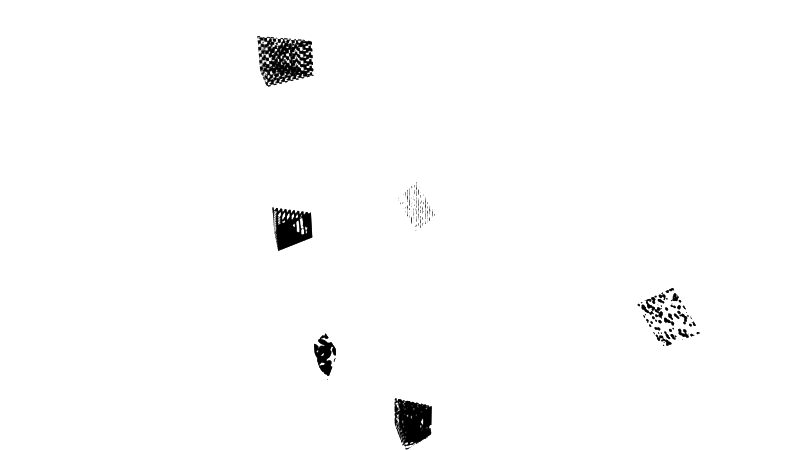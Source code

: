 # Source: scene.blend  (saved by Blender 2.90.8; exported with 4.5.12 LTS)
import bpy
from mathutils import Matrix  # noqa: F401  (used for matrix-valued properties, if any)

bpy.ops.wm.read_factory_settings(use_empty=True)
scene = bpy.context.scene
scene.name = 'Scene'

# ---- collections
col_collection = bpy.data.collections.new('Collection'); scene.collection.children.link(col_collection)
col_h1 = bpy.data.collections.new('h1'); scene.collection.children.link(col_h1)
col_h2 = bpy.data.collections.new('h2'); scene.collection.children.link(col_h2)
col_h3 = bpy.data.collections.new('h3'); scene.collection.children.link(col_h3)

# ---- materials (node trees are filled in below, after node groups)
mat_transparent_bands = bpy.data.materials.new('transparent_bands')
mat_transparent_bands_001 = bpy.data.materials.new('transparent_bands.001')
mat_transparent_bands_002 = bpy.data.materials.new('transparent_bands.002')
mat_transparent_bands_003 = bpy.data.materials.new('transparent_bands.003')
mat_texture = bpy.data.materials.new('texture')
mat_texture_001 = bpy.data.materials.new('texture.001')
mat_texture_002 = bpy.data.materials.new('texture.002')
mat_transparent_bands_004 = bpy.data.materials.new('transparent_bands.004')
mat_transparent_bands_005 = bpy.data.materials.new('transparent_bands.005')
mat_transparent_bands_006 = bpy.data.materials.new('transparent_bands.006')
mat_transparent_bands_007 = bpy.data.materials.new('transparent_bands.007')
mat_transparent_bands_008 = bpy.data.materials.new('transparent_bands.008')
mat_transparent_bands_009 = bpy.data.materials.new('transparent_bands.009')

# ---- material node trees
mat_transparent_bands.use_nodes = True; mat_transparent_bands.node_tree.nodes.clear()
_N = mat_transparent_bands.node_tree.nodes; _L = mat_transparent_bands.node_tree.links
n0 = _N.new('ShaderNodeBsdfPrincipled'); n0.name = 'Principled BSDF'; n0.location = (10, 300)
n0.distribution = 'GGX'
n0.subsurface_method = 'BURLEY'
n0.inputs[0].default_value = (0.0, 0.0, 0.0, 1.0)
n0.inputs[2].default_value = 1.0
n0.inputs[3].default_value = 1.45
n0.inputs[13].default_value = 0.0
n0.inputs[27].default_value = (0.0, 0.0, 0.0, 1.0)
n0.inputs[28].default_value = 1.0
n1 = _N.new('ShaderNodeOutputMaterial'); n1.name = 'Material Output'; n1.location = (300, 300)
n1.target = 'CYCLES'
n2 = _N.new('ShaderNodeMixShader'); n2.name = 'Mix Shader'; n2.location = (0, 0)
n3 = _N.new('ShaderNodeBsdfTransparent'); n3.name = 'Transparent BSDF'; n3.location = (0, 0)
n4 = _N.new('ShaderNodeValToRGB'); n4.name = 'ColorRamp'; n4.location = (0, 0)
n4.color_ramp.interpolation = 'CONSTANT'
while len(n4.color_ramp.elements) > 1: n4.color_ramp.elements.remove(n4.color_ramp.elements[-1])
n4.color_ramp.elements[0].position = 0.0; n4.color_ramp.elements[0].color = (0.0, 0.0, 0.0, 1.0)
_e = n4.color_ramp.elements.new(0.5); _e.color = (1.0, 1.0, 1.0, 1.0)
_e = n4.color_ramp.elements.new(1.0); _e.color = (1.0, 1.0, 1.0, 1.0)
n5 = _N.new('ShaderNodeTexVoronoi'); n5.name = 'Voronoi Texture'; n5.location = (0, 0)
n5.inputs[2].default_value = 7.55
n5.inputs[8].default_value = 0.7247
n6 = _N.new('ShaderNodeMapping'); n6.name = 'Mapping'; n6.location = (0, 0)
n7 = _N.new('ShaderNodeTexCoord'); n7.name = 'Texture Coordinate'; n7.location = (0, 0)
n8 = _N.new('ShaderNodeOutputMaterial'); n8.name = 'Material Output.001'; n8.location = (0, 0)
n8.target = 'EEVEE'
n9 = _N.new('ShaderNodeMixShader'); n9.name = 'Mix Shader.001'; n9.location = (0, 0)
n9.label = 'Disable Shadow'
n9.hide = True
n10 = _N.new('ShaderNodeLightPath'); n10.name = 'Light Path'; n10.location = (0, 0)
n10.hide = True
n11 = _N.new('ShaderNodeBsdfTransparent'); n11.name = 'Transparent BSDF.001'; n11.location = (0, 0)
n11.hide = True
_L.new(n7.outputs[3], n6.inputs[0])
_L.new(n6.outputs[0], n5.inputs[0])
_L.new(n5.outputs[0], n4.inputs[0])
_L.new(n4.outputs[0], n2.inputs[0])
_L.new(n0.outputs[0], n2.inputs[1])
_L.new(n3.outputs[0], n2.inputs[2])
_L.new(n2.outputs[0], n1.inputs[0])
_L.new(n2.outputs[0], n9.inputs[1])
_L.new(n9.outputs[0], n8.inputs[0])
_L.new(n10.outputs[1], n9.inputs[0])
_L.new(n11.outputs[0], n9.inputs[2])
n1.is_active_output = True
mat_transparent_bands_001.use_nodes = True; mat_transparent_bands_001.node_tree.nodes.clear()
_N = mat_transparent_bands_001.node_tree.nodes; _L = mat_transparent_bands_001.node_tree.links
n0 = _N.new('ShaderNodeBsdfPrincipled'); n0.name = 'Principled BSDF'; n0.location = (10, 300)
n0.distribution = 'GGX'
n0.subsurface_method = 'BURLEY'
n0.inputs[0].default_value = (0.0, 0.0, 0.0, 1.0)
n0.inputs[2].default_value = 1.0
n0.inputs[3].default_value = 1.45
n0.inputs[13].default_value = 0.0
n0.inputs[27].default_value = (0.0, 0.0, 0.0, 1.0)
n0.inputs[28].default_value = 1.0
n1 = _N.new('ShaderNodeOutputMaterial'); n1.name = 'Material Output'; n1.location = (300, 300)
n1.target = 'CYCLES'
n2 = _N.new('ShaderNodeMixShader'); n2.name = 'Mix Shader'; n2.location = (0, 0)
n3 = _N.new('ShaderNodeBsdfTransparent'); n3.name = 'Transparent BSDF'; n3.location = (0, 0)
n4 = _N.new('ShaderNodeValToRGB'); n4.name = 'ColorRamp'; n4.location = (0, 0)
n4.color_ramp.interpolation = 'CONSTANT'
while len(n4.color_ramp.elements) > 1: n4.color_ramp.elements.remove(n4.color_ramp.elements[-1])
n4.color_ramp.elements[0].position = 0.0; n4.color_ramp.elements[0].color = (0.0, 0.0, 0.0, 1.0)
_e = n4.color_ramp.elements.new(0.5); _e.color = (1.0, 1.0, 1.0, 1.0)
_e = n4.color_ramp.elements.new(1.0); _e.color = (1.0, 1.0, 1.0, 1.0)
n5 = _N.new('ShaderNodeTexNoise'); n5.name = 'Noise Texture'; n5.location = (0, 0)
n5.inputs[2].default_value = 8.095
n5.inputs[3].default_value = 1.083
n5.inputs[4].default_value = 0.6578
n5.inputs[8].default_value = 1.276
n6 = _N.new('ShaderNodeMapping'); n6.name = 'Mapping'; n6.location = (0, 0)
n7 = _N.new('ShaderNodeTexCoord'); n7.name = 'Texture Coordinate'; n7.location = (0, 0)
n8 = _N.new('ShaderNodeOutputMaterial'); n8.name = 'Material Output.001'; n8.location = (0, 0)
n8.target = 'EEVEE'
n9 = _N.new('ShaderNodeMixShader'); n9.name = 'Mix Shader.001'; n9.location = (0, 0)
n9.label = 'Disable Shadow'
n9.hide = True
n10 = _N.new('ShaderNodeLightPath'); n10.name = 'Light Path'; n10.location = (0, 0)
n10.hide = True
n11 = _N.new('ShaderNodeBsdfTransparent'); n11.name = 'Transparent BSDF.001'; n11.location = (0, 0)
n11.hide = True
_L.new(n7.outputs[3], n6.inputs[0])
_L.new(n6.outputs[0], n5.inputs[0])
_L.new(n5.outputs[0], n4.inputs[0])
_L.new(n4.outputs[0], n2.inputs[0])
_L.new(n0.outputs[0], n2.inputs[1])
_L.new(n3.outputs[0], n2.inputs[2])
_L.new(n2.outputs[0], n1.inputs[0])
_L.new(n2.outputs[0], n9.inputs[1])
_L.new(n9.outputs[0], n8.inputs[0])
_L.new(n10.outputs[1], n9.inputs[0])
_L.new(n11.outputs[0], n9.inputs[2])
n1.is_active_output = True
mat_transparent_bands_002.use_nodes = True; mat_transparent_bands_002.node_tree.nodes.clear()
_N = mat_transparent_bands_002.node_tree.nodes; _L = mat_transparent_bands_002.node_tree.links
n0 = _N.new('ShaderNodeBsdfPrincipled'); n0.name = 'Principled BSDF'; n0.location = (10, 300)
n0.distribution = 'GGX'
n0.subsurface_method = 'BURLEY'
n0.inputs[0].default_value = (0.0, 0.0, 0.0, 1.0)
n0.inputs[2].default_value = 1.0
n0.inputs[3].default_value = 1.45
n0.inputs[13].default_value = 0.0
n0.inputs[27].default_value = (0.0, 0.0, 0.0, 1.0)
n0.inputs[28].default_value = 1.0
n1 = _N.new('ShaderNodeOutputMaterial'); n1.name = 'Material Output'; n1.location = (300, 300)
n1.target = 'CYCLES'
n2 = _N.new('ShaderNodeMixShader'); n2.name = 'Mix Shader'; n2.location = (0, 0)
n3 = _N.new('ShaderNodeBsdfTransparent'); n3.name = 'Transparent BSDF'; n3.location = (0, 0)
n4 = _N.new('ShaderNodeValToRGB'); n4.name = 'ColorRamp'; n4.location = (0, 0)
n4.color_ramp.interpolation = 'CONSTANT'
while len(n4.color_ramp.elements) > 1: n4.color_ramp.elements.remove(n4.color_ramp.elements[-1])
n4.color_ramp.elements[0].position = 0.0; n4.color_ramp.elements[0].color = (0.0, 0.0, 0.0, 1.0)
_e = n4.color_ramp.elements.new(0.5); _e.color = (1.0, 1.0, 1.0, 1.0)
_e = n4.color_ramp.elements.new(1.0); _e.color = (1.0, 1.0, 1.0, 1.0)
n5 = _N.new('ShaderNodeTexVoronoi'); n5.name = 'Voronoi Texture'; n5.location = (0, 0)
n5.inputs[2].default_value = 9.632
n5.inputs[8].default_value = 0.2935
n6 = _N.new('ShaderNodeMapping'); n6.name = 'Mapping'; n6.location = (0, 0)
n7 = _N.new('ShaderNodeTexCoord'); n7.name = 'Texture Coordinate'; n7.location = (0, 0)
n8 = _N.new('ShaderNodeOutputMaterial'); n8.name = 'Material Output.001'; n8.location = (0, 0)
n8.target = 'EEVEE'
n9 = _N.new('ShaderNodeMixShader'); n9.name = 'Mix Shader.001'; n9.location = (0, 0)
n9.label = 'Disable Shadow'
n9.hide = True
n10 = _N.new('ShaderNodeLightPath'); n10.name = 'Light Path'; n10.location = (0, 0)
n10.hide = True
n11 = _N.new('ShaderNodeBsdfTransparent'); n11.name = 'Transparent BSDF.001'; n11.location = (0, 0)
n11.hide = True
_L.new(n7.outputs[3], n6.inputs[0])
_L.new(n6.outputs[0], n5.inputs[0])
_L.new(n5.outputs[0], n4.inputs[0])
_L.new(n4.outputs[0], n2.inputs[0])
_L.new(n0.outputs[0], n2.inputs[1])
_L.new(n3.outputs[0], n2.inputs[2])
_L.new(n2.outputs[0], n1.inputs[0])
_L.new(n2.outputs[0], n9.inputs[1])
_L.new(n9.outputs[0], n8.inputs[0])
_L.new(n10.outputs[1], n9.inputs[0])
_L.new(n11.outputs[0], n9.inputs[2])
n1.is_active_output = True
mat_transparent_bands_003.use_nodes = True; mat_transparent_bands_003.node_tree.nodes.clear()
_N = mat_transparent_bands_003.node_tree.nodes; _L = mat_transparent_bands_003.node_tree.links
n0 = _N.new('ShaderNodeBsdfPrincipled'); n0.name = 'Principled BSDF'; n0.location = (10, 300)
n0.distribution = 'GGX'
n0.subsurface_method = 'BURLEY'
n0.inputs[0].default_value = (0.0, 0.0, 0.0, 1.0)
n0.inputs[2].default_value = 1.0
n0.inputs[3].default_value = 1.45
n0.inputs[13].default_value = 0.0
n0.inputs[27].default_value = (0.0, 0.0, 0.0, 1.0)
n0.inputs[28].default_value = 1.0
n1 = _N.new('ShaderNodeOutputMaterial'); n1.name = 'Material Output'; n1.location = (300, 300)
n1.target = 'CYCLES'
n2 = _N.new('ShaderNodeMixShader'); n2.name = 'Mix Shader'; n2.location = (0, 0)
n3 = _N.new('ShaderNodeBsdfTransparent'); n3.name = 'Transparent BSDF'; n3.location = (0, 0)
n4 = _N.new('ShaderNodeValToRGB'); n4.name = 'ColorRamp'; n4.location = (0, 0)
n4.color_ramp.interpolation = 'CONSTANT'
while len(n4.color_ramp.elements) > 1: n4.color_ramp.elements.remove(n4.color_ramp.elements[-1])
n4.color_ramp.elements[0].position = 0.0; n4.color_ramp.elements[0].color = (0.0, 0.0, 0.0, 1.0)
_e = n4.color_ramp.elements.new(0.5); _e.color = (1.0, 1.0, 1.0, 1.0)
_e = n4.color_ramp.elements.new(1.0); _e.color = (1.0, 1.0, 1.0, 1.0)
n5 = _N.new('ShaderNodeTexVoronoi'); n5.name = 'Voronoi Texture'; n5.location = (0, 0)
n5.inputs[2].default_value = 8.059
n5.inputs[8].default_value = 0.8122
n6 = _N.new('ShaderNodeMapping'); n6.name = 'Mapping'; n6.location = (0, 0)
n7 = _N.new('ShaderNodeTexCoord'); n7.name = 'Texture Coordinate'; n7.location = (0, 0)
n8 = _N.new('ShaderNodeOutputMaterial'); n8.name = 'Material Output.001'; n8.location = (0, 0)
n8.target = 'EEVEE'
n9 = _N.new('ShaderNodeMixShader'); n9.name = 'Mix Shader.001'; n9.location = (0, 0)
n9.label = 'Disable Shadow'
n9.hide = True
n10 = _N.new('ShaderNodeLightPath'); n10.name = 'Light Path'; n10.location = (0, 0)
n10.hide = True
n11 = _N.new('ShaderNodeBsdfTransparent'); n11.name = 'Transparent BSDF.001'; n11.location = (0, 0)
n11.hide = True
_L.new(n7.outputs[3], n6.inputs[0])
_L.new(n6.outputs[0], n5.inputs[0])
_L.new(n5.outputs[0], n4.inputs[0])
_L.new(n4.outputs[0], n2.inputs[0])
_L.new(n0.outputs[0], n2.inputs[1])
_L.new(n3.outputs[0], n2.inputs[2])
_L.new(n2.outputs[0], n1.inputs[0])
_L.new(n2.outputs[0], n9.inputs[1])
_L.new(n9.outputs[0], n8.inputs[0])
_L.new(n10.outputs[1], n9.inputs[0])
_L.new(n11.outputs[0], n9.inputs[2])
n1.is_active_output = True
mat_texture.use_nodes = True; mat_texture.node_tree.nodes.clear()
_N = mat_texture.node_tree.nodes; _L = mat_texture.node_tree.links
n0 = _N.new('ShaderNodeBsdfPrincipled'); n0.name = 'Principled BSDF'; n0.location = (10, 300)
n0.distribution = 'GGX'
n0.subsurface_method = 'BURLEY'
n0.inputs[2].default_value = 1.0
n0.inputs[3].default_value = 1.45
n0.inputs[13].default_value = 0.0
n0.inputs[27].default_value = (0.0, 0.0, 0.0, 1.0)
n0.inputs[28].default_value = 1.0
n1 = _N.new('ShaderNodeOutputMaterial'); n1.name = 'Material Output'; n1.location = (300, 300)
n1.target = 'CYCLES'
n2 = _N.new('ShaderNodeTexChecker'); n2.name = 'Checker Texture'; n2.location = (0, 0)
n2.inputs[3].default_value = 12.05
n3 = _N.new('ShaderNodeValToRGB'); n3.name = 'ColorRamp'; n3.location = (0, 0)
n3.color_ramp.interpolation = 'CONSTANT'
while len(n3.color_ramp.elements) > 1: n3.color_ramp.elements.remove(n3.color_ramp.elements[-1])
n3.color_ramp.elements[0].position = 0.0; n3.color_ramp.elements[0].color = (0.0, 0.0, 0.0, 1.0)
_e = n3.color_ramp.elements.new(0.5); _e.color = (1.0, 1.0, 1.0, 1.0)
_e = n3.color_ramp.elements.new(1.0); _e.color = (1.0, 1.0, 1.0, 1.0)
n4 = _N.new('ShaderNodeMapping'); n4.name = 'Mapping'; n4.location = (0, 0)
n5 = _N.new('ShaderNodeTexCoord'); n5.name = 'Texture Coordinate'; n5.location = (0, 0)
n6 = _N.new('ShaderNodeOutputMaterial'); n6.name = 'Material Output.001'; n6.location = (0, 0)
n6.target = 'EEVEE'
n7 = _N.new('ShaderNodeMixShader'); n7.name = 'Mix Shader'; n7.location = (0, 0)
n7.label = 'Disable Shadow'
n7.hide = True
n8 = _N.new('ShaderNodeLightPath'); n8.name = 'Light Path'; n8.location = (0, 0)
n8.hide = True
n9 = _N.new('ShaderNodeBsdfTransparent'); n9.name = 'Transparent BSDF'; n9.location = (0, 0)
n9.hide = True
_L.new(n0.outputs[0], n1.inputs[0])
_L.new(n5.outputs[3], n4.inputs[0])
_L.new(n4.outputs[0], n2.inputs[0])
_L.new(n2.outputs[0], n3.inputs[0])
_L.new(n3.outputs[0], n0.inputs[0])
_L.new(n0.outputs[0], n7.inputs[1])
_L.new(n7.outputs[0], n6.inputs[0])
_L.new(n8.outputs[1], n7.inputs[0])
_L.new(n9.outputs[0], n7.inputs[2])
n1.is_active_output = True
mat_texture_001.use_nodes = True; mat_texture_001.node_tree.nodes.clear()
_N = mat_texture_001.node_tree.nodes; _L = mat_texture_001.node_tree.links
n0 = _N.new('ShaderNodeBsdfPrincipled'); n0.name = 'Principled BSDF'; n0.location = (10, 300)
n0.distribution = 'GGX'
n0.subsurface_method = 'BURLEY'
n0.inputs[2].default_value = 1.0
n0.inputs[3].default_value = 1.45
n0.inputs[13].default_value = 0.0
n0.inputs[27].default_value = (0.0, 0.0, 0.0, 1.0)
n0.inputs[28].default_value = 1.0
n1 = _N.new('ShaderNodeOutputMaterial'); n1.name = 'Material Output'; n1.location = (300, 300)
n1.target = 'CYCLES'
n2 = _N.new('ShaderNodeTexBrick'); n2.name = 'Brick Texture'; n2.location = (0, 0)
n2.inputs[4].default_value = 6.464
n2.inputs[5].default_value = 0.007431
n2.inputs[6].default_value = 0.7064
n2.inputs[7].default_value = -0.3157
n2.inputs[8].default_value = 1.469
n2.inputs[9].default_value = 0.6805
n3 = _N.new('ShaderNodeValToRGB'); n3.name = 'ColorRamp'; n3.location = (0, 0)
n3.color_ramp.interpolation = 'CONSTANT'
while len(n3.color_ramp.elements) > 1: n3.color_ramp.elements.remove(n3.color_ramp.elements[-1])
n3.color_ramp.elements[0].position = 0.0; n3.color_ramp.elements[0].color = (0.0, 0.0, 0.0, 1.0)
_e = n3.color_ramp.elements.new(0.5); _e.color = (1.0, 1.0, 1.0, 1.0)
_e = n3.color_ramp.elements.new(1.0); _e.color = (1.0, 1.0, 1.0, 1.0)
n4 = _N.new('ShaderNodeMapping'); n4.name = 'Mapping'; n4.location = (0, 0)
n5 = _N.new('ShaderNodeTexCoord'); n5.name = 'Texture Coordinate'; n5.location = (0, 0)
n6 = _N.new('ShaderNodeOutputMaterial'); n6.name = 'Material Output.001'; n6.location = (0, 0)
n6.target = 'EEVEE'
n7 = _N.new('ShaderNodeMixShader'); n7.name = 'Mix Shader'; n7.location = (0, 0)
n7.label = 'Disable Shadow'
n7.hide = True
n8 = _N.new('ShaderNodeLightPath'); n8.name = 'Light Path'; n8.location = (0, 0)
n8.hide = True
n9 = _N.new('ShaderNodeBsdfTransparent'); n9.name = 'Transparent BSDF'; n9.location = (0, 0)
n9.hide = True
_L.new(n0.outputs[0], n1.inputs[0])
_L.new(n5.outputs[3], n4.inputs[0])
_L.new(n4.outputs[0], n2.inputs[0])
_L.new(n2.outputs[0], n3.inputs[0])
_L.new(n3.outputs[0], n0.inputs[0])
_L.new(n0.outputs[0], n7.inputs[1])
_L.new(n7.outputs[0], n6.inputs[0])
_L.new(n8.outputs[1], n7.inputs[0])
_L.new(n9.outputs[0], n7.inputs[2])
n1.is_active_output = True
mat_texture_002.use_nodes = True; mat_texture_002.node_tree.nodes.clear()
_N = mat_texture_002.node_tree.nodes; _L = mat_texture_002.node_tree.links
n0 = _N.new('ShaderNodeBsdfPrincipled'); n0.name = 'Principled BSDF'; n0.location = (10, 300)
n0.distribution = 'GGX'
n0.subsurface_method = 'BURLEY'
n0.inputs[2].default_value = 1.0
n0.inputs[3].default_value = 1.45
n0.inputs[13].default_value = 0.0
n0.inputs[27].default_value = (0.0, 0.0, 0.0, 1.0)
n0.inputs[28].default_value = 1.0
n1 = _N.new('ShaderNodeOutputMaterial'); n1.name = 'Material Output'; n1.location = (300, 300)
n1.target = 'CYCLES'
n2 = _N.new('ShaderNodeTexWave'); n2.name = 'Wave Texture'; n2.location = (0, 0)
n2.inputs[1].default_value = 2.736
n2.inputs[2].default_value = 3.985
n2.inputs[3].default_value = 2.948
n2.inputs[4].default_value = 1.939
n3 = _N.new('ShaderNodeValToRGB'); n3.name = 'ColorRamp'; n3.location = (0, 0)
n3.color_ramp.interpolation = 'CONSTANT'
while len(n3.color_ramp.elements) > 1: n3.color_ramp.elements.remove(n3.color_ramp.elements[-1])
n3.color_ramp.elements[0].position = 0.0; n3.color_ramp.elements[0].color = (0.0, 0.0, 0.0, 1.0)
_e = n3.color_ramp.elements.new(0.5); _e.color = (1.0, 1.0, 1.0, 1.0)
_e = n3.color_ramp.elements.new(1.0); _e.color = (1.0, 1.0, 1.0, 1.0)
n4 = _N.new('ShaderNodeMapping'); n4.name = 'Mapping'; n4.location = (0, 0)
n5 = _N.new('ShaderNodeTexCoord'); n5.name = 'Texture Coordinate'; n5.location = (0, 0)
n6 = _N.new('ShaderNodeOutputMaterial'); n6.name = 'Material Output.001'; n6.location = (0, 0)
n6.target = 'EEVEE'
n7 = _N.new('ShaderNodeMixShader'); n7.name = 'Mix Shader'; n7.location = (0, 0)
n7.label = 'Disable Shadow'
n7.hide = True
n8 = _N.new('ShaderNodeLightPath'); n8.name = 'Light Path'; n8.location = (0, 0)
n8.hide = True
n9 = _N.new('ShaderNodeBsdfTransparent'); n9.name = 'Transparent BSDF'; n9.location = (0, 0)
n9.hide = True
_L.new(n0.outputs[0], n1.inputs[0])
_L.new(n5.outputs[3], n4.inputs[0])
_L.new(n4.outputs[0], n2.inputs[0])
_L.new(n2.outputs[0], n3.inputs[0])
_L.new(n3.outputs[0], n0.inputs[0])
_L.new(n0.outputs[0], n7.inputs[1])
_L.new(n7.outputs[0], n6.inputs[0])
_L.new(n8.outputs[1], n7.inputs[0])
_L.new(n9.outputs[0], n7.inputs[2])
n1.is_active_output = True
mat_transparent_bands_004.use_nodes = True; mat_transparent_bands_004.node_tree.nodes.clear()
_N = mat_transparent_bands_004.node_tree.nodes; _L = mat_transparent_bands_004.node_tree.links
n0 = _N.new('ShaderNodeBsdfPrincipled'); n0.name = 'Principled BSDF'; n0.location = (10, 300)
n0.distribution = 'GGX'
n0.subsurface_method = 'BURLEY'
n0.inputs[0].default_value = (0.0, 0.0, 0.0, 1.0)
n0.inputs[2].default_value = 1.0
n0.inputs[3].default_value = 1.45
n0.inputs[13].default_value = 0.0
n0.inputs[27].default_value = (0.0, 0.0, 0.0, 1.0)
n0.inputs[28].default_value = 1.0
n1 = _N.new('ShaderNodeOutputMaterial'); n1.name = 'Material Output'; n1.location = (300, 300)
n1.target = 'CYCLES'
n2 = _N.new('ShaderNodeMixShader'); n2.name = 'Mix Shader'; n2.location = (0, 0)
n3 = _N.new('ShaderNodeBsdfTransparent'); n3.name = 'Transparent BSDF'; n3.location = (0, 0)
n4 = _N.new('ShaderNodeValToRGB'); n4.name = 'ColorRamp'; n4.location = (0, 0)
n4.color_ramp.interpolation = 'CONSTANT'
while len(n4.color_ramp.elements) > 1: n4.color_ramp.elements.remove(n4.color_ramp.elements[-1])
n4.color_ramp.elements[0].position = 0.0; n4.color_ramp.elements[0].color = (0.0, 0.0, 0.0, 1.0)
_e = n4.color_ramp.elements.new(0.5); _e.color = (1.0, 1.0, 1.0, 1.0)
_e = n4.color_ramp.elements.new(1.0); _e.color = (1.0, 1.0, 1.0, 1.0)
n5 = _N.new('ShaderNodeTexWave'); n5.name = 'Wave Texture'; n5.location = (0, 0)
n5.inputs[1].default_value = 1.884
n5.inputs[2].default_value = 2.371
n5.inputs[3].default_value = 3.564
n5.inputs[4].default_value = 0.5309
n6 = _N.new('ShaderNodeMapping'); n6.name = 'Mapping'; n6.location = (0, 0)
n7 = _N.new('ShaderNodeTexCoord'); n7.name = 'Texture Coordinate'; n7.location = (0, 0)
n8 = _N.new('ShaderNodeOutputMaterial'); n8.name = 'Material Output.001'; n8.location = (0, 0)
n8.target = 'EEVEE'
n9 = _N.new('ShaderNodeMixShader'); n9.name = 'Mix Shader.001'; n9.location = (0, 0)
n9.label = 'Disable Shadow'
n9.hide = True
n10 = _N.new('ShaderNodeLightPath'); n10.name = 'Light Path'; n10.location = (0, 0)
n10.hide = True
n11 = _N.new('ShaderNodeBsdfTransparent'); n11.name = 'Transparent BSDF.001'; n11.location = (0, 0)
n11.hide = True
_L.new(n7.outputs[3], n6.inputs[0])
_L.new(n6.outputs[0], n5.inputs[0])
_L.new(n5.outputs[0], n4.inputs[0])
_L.new(n4.outputs[0], n2.inputs[0])
_L.new(n0.outputs[0], n2.inputs[1])
_L.new(n3.outputs[0], n2.inputs[2])
_L.new(n2.outputs[0], n1.inputs[0])
_L.new(n2.outputs[0], n9.inputs[1])
_L.new(n9.outputs[0], n8.inputs[0])
_L.new(n10.outputs[1], n9.inputs[0])
_L.new(n11.outputs[0], n9.inputs[2])
n1.is_active_output = True
mat_transparent_bands_005.use_nodes = True; mat_transparent_bands_005.node_tree.nodes.clear()
_N = mat_transparent_bands_005.node_tree.nodes; _L = mat_transparent_bands_005.node_tree.links
n0 = _N.new('ShaderNodeBsdfPrincipled'); n0.name = 'Principled BSDF'; n0.location = (10, 300)
n0.distribution = 'GGX'
n0.subsurface_method = 'BURLEY'
n0.inputs[0].default_value = (0.0, 0.0, 0.0, 1.0)
n0.inputs[2].default_value = 1.0
n0.inputs[3].default_value = 1.45
n0.inputs[13].default_value = 0.0
n0.inputs[27].default_value = (0.0, 0.0, 0.0, 1.0)
n0.inputs[28].default_value = 1.0
n1 = _N.new('ShaderNodeOutputMaterial'); n1.name = 'Material Output'; n1.location = (300, 300)
n1.target = 'CYCLES'
n2 = _N.new('ShaderNodeMixShader'); n2.name = 'Mix Shader'; n2.location = (0, 0)
n3 = _N.new('ShaderNodeBsdfTransparent'); n3.name = 'Transparent BSDF'; n3.location = (0, 0)
n4 = _N.new('ShaderNodeValToRGB'); n4.name = 'ColorRamp'; n4.location = (0, 0)
n4.color_ramp.interpolation = 'CONSTANT'
while len(n4.color_ramp.elements) > 1: n4.color_ramp.elements.remove(n4.color_ramp.elements[-1])
n4.color_ramp.elements[0].position = 0.0; n4.color_ramp.elements[0].color = (0.0, 0.0, 0.0, 1.0)
_e = n4.color_ramp.elements.new(0.5); _e.color = (1.0, 1.0, 1.0, 1.0)
_e = n4.color_ramp.elements.new(1.0); _e.color = (1.0, 1.0, 1.0, 1.0)
n5 = _N.new('ShaderNodeTexWave'); n5.name = 'Wave Texture'; n5.location = (0, 0)
n5.inputs[1].default_value = 1.679
n5.inputs[2].default_value = 4.944
n5.inputs[3].default_value = 4.209
n5.inputs[4].default_value = 0.3248
n6 = _N.new('ShaderNodeMapping'); n6.name = 'Mapping'; n6.location = (0, 0)
n7 = _N.new('ShaderNodeTexCoord'); n7.name = 'Texture Coordinate'; n7.location = (0, 0)
n8 = _N.new('ShaderNodeOutputMaterial'); n8.name = 'Material Output.001'; n8.location = (0, 0)
n8.target = 'EEVEE'
n9 = _N.new('ShaderNodeMixShader'); n9.name = 'Mix Shader.001'; n9.location = (0, 0)
n9.label = 'Disable Shadow'
n9.hide = True
n10 = _N.new('ShaderNodeLightPath'); n10.name = 'Light Path'; n10.location = (0, 0)
n10.hide = True
n11 = _N.new('ShaderNodeBsdfTransparent'); n11.name = 'Transparent BSDF.001'; n11.location = (0, 0)
n11.hide = True
_L.new(n7.outputs[3], n6.inputs[0])
_L.new(n6.outputs[0], n5.inputs[0])
_L.new(n5.outputs[0], n4.inputs[0])
_L.new(n4.outputs[0], n2.inputs[0])
_L.new(n0.outputs[0], n2.inputs[1])
_L.new(n3.outputs[0], n2.inputs[2])
_L.new(n2.outputs[0], n1.inputs[0])
_L.new(n2.outputs[0], n9.inputs[1])
_L.new(n9.outputs[0], n8.inputs[0])
_L.new(n10.outputs[1], n9.inputs[0])
_L.new(n11.outputs[0], n9.inputs[2])
n1.is_active_output = True
mat_transparent_bands_006.use_nodes = True; mat_transparent_bands_006.node_tree.nodes.clear()
_N = mat_transparent_bands_006.node_tree.nodes; _L = mat_transparent_bands_006.node_tree.links
n0 = _N.new('ShaderNodeBsdfPrincipled'); n0.name = 'Principled BSDF'; n0.location = (10, 300)
n0.distribution = 'GGX'
n0.subsurface_method = 'BURLEY'
n0.inputs[0].default_value = (0.0, 0.0, 0.0, 1.0)
n0.inputs[2].default_value = 1.0
n0.inputs[3].default_value = 1.45
n0.inputs[13].default_value = 0.0
n0.inputs[27].default_value = (0.0, 0.0, 0.0, 1.0)
n0.inputs[28].default_value = 1.0
n1 = _N.new('ShaderNodeOutputMaterial'); n1.name = 'Material Output'; n1.location = (300, 300)
n1.target = 'CYCLES'
n2 = _N.new('ShaderNodeMixShader'); n2.name = 'Mix Shader'; n2.location = (0, 0)
n3 = _N.new('ShaderNodeBsdfTransparent'); n3.name = 'Transparent BSDF'; n3.location = (0, 0)
n4 = _N.new('ShaderNodeValToRGB'); n4.name = 'ColorRamp'; n4.location = (0, 0)
n4.color_ramp.interpolation = 'CONSTANT'
while len(n4.color_ramp.elements) > 1: n4.color_ramp.elements.remove(n4.color_ramp.elements[-1])
n4.color_ramp.elements[0].position = 0.0; n4.color_ramp.elements[0].color = (0.0, 0.0, 0.0, 1.0)
_e = n4.color_ramp.elements.new(0.5); _e.color = (1.0, 1.0, 1.0, 1.0)
_e = n4.color_ramp.elements.new(1.0); _e.color = (1.0, 1.0, 1.0, 1.0)
n5 = _N.new('ShaderNodeTexChecker'); n5.name = 'Checker Texture'; n5.location = (0, 0)
n5.inputs[3].default_value = 7.315
n6 = _N.new('ShaderNodeMapping'); n6.name = 'Mapping'; n6.location = (0, 0)
n7 = _N.new('ShaderNodeTexCoord'); n7.name = 'Texture Coordinate'; n7.location = (0, 0)
n8 = _N.new('ShaderNodeOutputMaterial'); n8.name = 'Material Output.001'; n8.location = (0, 0)
n8.target = 'EEVEE'
n9 = _N.new('ShaderNodeMixShader'); n9.name = 'Mix Shader.001'; n9.location = (0, 0)
n9.label = 'Disable Shadow'
n9.hide = True
n10 = _N.new('ShaderNodeLightPath'); n10.name = 'Light Path'; n10.location = (0, 0)
n10.hide = True
n11 = _N.new('ShaderNodeBsdfTransparent'); n11.name = 'Transparent BSDF.001'; n11.location = (0, 0)
n11.hide = True
_L.new(n7.outputs[3], n6.inputs[0])
_L.new(n6.outputs[0], n5.inputs[0])
_L.new(n5.outputs[0], n4.inputs[0])
_L.new(n4.outputs[0], n2.inputs[0])
_L.new(n0.outputs[0], n2.inputs[1])
_L.new(n3.outputs[0], n2.inputs[2])
_L.new(n2.outputs[0], n1.inputs[0])
_L.new(n2.outputs[0], n9.inputs[1])
_L.new(n9.outputs[0], n8.inputs[0])
_L.new(n10.outputs[1], n9.inputs[0])
_L.new(n11.outputs[0], n9.inputs[2])
n1.is_active_output = True
mat_transparent_bands_007.use_nodes = True; mat_transparent_bands_007.node_tree.nodes.clear()
_N = mat_transparent_bands_007.node_tree.nodes; _L = mat_transparent_bands_007.node_tree.links
n0 = _N.new('ShaderNodeBsdfPrincipled'); n0.name = 'Principled BSDF'; n0.location = (10, 300)
n0.distribution = 'GGX'
n0.subsurface_method = 'BURLEY'
n0.inputs[0].default_value = (0.0, 0.0, 0.0, 1.0)
n0.inputs[2].default_value = 1.0
n0.inputs[3].default_value = 1.45
n0.inputs[13].default_value = 0.0
n0.inputs[27].default_value = (0.0, 0.0, 0.0, 1.0)
n0.inputs[28].default_value = 1.0
n1 = _N.new('ShaderNodeOutputMaterial'); n1.name = 'Material Output'; n1.location = (300, 300)
n1.target = 'CYCLES'
n2 = _N.new('ShaderNodeMixShader'); n2.name = 'Mix Shader'; n2.location = (0, 0)
n3 = _N.new('ShaderNodeBsdfTransparent'); n3.name = 'Transparent BSDF'; n3.location = (0, 0)
n4 = _N.new('ShaderNodeValToRGB'); n4.name = 'ColorRamp'; n4.location = (0, 0)
n4.color_ramp.interpolation = 'CONSTANT'
while len(n4.color_ramp.elements) > 1: n4.color_ramp.elements.remove(n4.color_ramp.elements[-1])
n4.color_ramp.elements[0].position = 0.0; n4.color_ramp.elements[0].color = (0.0, 0.0, 0.0, 1.0)
_e = n4.color_ramp.elements.new(0.5); _e.color = (1.0, 1.0, 1.0, 1.0)
_e = n4.color_ramp.elements.new(1.0); _e.color = (1.0, 1.0, 1.0, 1.0)
n5 = _N.new('ShaderNodeTexChecker'); n5.name = 'Checker Texture'; n5.location = (0, 0)
n5.inputs[3].default_value = 29.32
n6 = _N.new('ShaderNodeMapping'); n6.name = 'Mapping'; n6.location = (0, 0)
n7 = _N.new('ShaderNodeTexCoord'); n7.name = 'Texture Coordinate'; n7.location = (0, 0)
n8 = _N.new('ShaderNodeOutputMaterial'); n8.name = 'Material Output.001'; n8.location = (0, 0)
n8.target = 'EEVEE'
n9 = _N.new('ShaderNodeMixShader'); n9.name = 'Mix Shader.001'; n9.location = (0, 0)
n9.label = 'Disable Shadow'
n9.hide = True
n10 = _N.new('ShaderNodeLightPath'); n10.name = 'Light Path'; n10.location = (0, 0)
n10.hide = True
n11 = _N.new('ShaderNodeBsdfTransparent'); n11.name = 'Transparent BSDF.001'; n11.location = (0, 0)
n11.hide = True
_L.new(n7.outputs[3], n6.inputs[0])
_L.new(n6.outputs[0], n5.inputs[0])
_L.new(n5.outputs[0], n4.inputs[0])
_L.new(n4.outputs[0], n2.inputs[0])
_L.new(n0.outputs[0], n2.inputs[1])
_L.new(n3.outputs[0], n2.inputs[2])
_L.new(n2.outputs[0], n1.inputs[0])
_L.new(n2.outputs[0], n9.inputs[1])
_L.new(n9.outputs[0], n8.inputs[0])
_L.new(n10.outputs[1], n9.inputs[0])
_L.new(n11.outputs[0], n9.inputs[2])
n1.is_active_output = True
mat_transparent_bands_008.use_nodes = True; mat_transparent_bands_008.node_tree.nodes.clear()
_N = mat_transparent_bands_008.node_tree.nodes; _L = mat_transparent_bands_008.node_tree.links
n0 = _N.new('ShaderNodeBsdfPrincipled'); n0.name = 'Principled BSDF'; n0.location = (10, 300)
n0.distribution = 'GGX'
n0.subsurface_method = 'BURLEY'
n0.inputs[0].default_value = (0.0, 0.0, 0.0, 1.0)
n0.inputs[2].default_value = 1.0
n0.inputs[3].default_value = 1.45
n0.inputs[13].default_value = 0.0
n0.inputs[27].default_value = (0.0, 0.0, 0.0, 1.0)
n0.inputs[28].default_value = 1.0
n1 = _N.new('ShaderNodeOutputMaterial'); n1.name = 'Material Output'; n1.location = (300, 300)
n1.target = 'CYCLES'
n2 = _N.new('ShaderNodeMixShader'); n2.name = 'Mix Shader'; n2.location = (0, 0)
n3 = _N.new('ShaderNodeBsdfTransparent'); n3.name = 'Transparent BSDF'; n3.location = (0, 0)
n4 = _N.new('ShaderNodeValToRGB'); n4.name = 'ColorRamp'; n4.location = (0, 0)
n4.color_ramp.interpolation = 'CONSTANT'
while len(n4.color_ramp.elements) > 1: n4.color_ramp.elements.remove(n4.color_ramp.elements[-1])
n4.color_ramp.elements[0].position = 0.0; n4.color_ramp.elements[0].color = (0.0, 0.0, 0.0, 1.0)
_e = n4.color_ramp.elements.new(0.5); _e.color = (1.0, 1.0, 1.0, 1.0)
_e = n4.color_ramp.elements.new(1.0); _e.color = (1.0, 1.0, 1.0, 1.0)
n5 = _N.new('ShaderNodeTexWave'); n5.name = 'Wave Texture'; n5.location = (0, 0)
n5.inputs[1].default_value = 1.928
n5.inputs[2].default_value = 5.342
n5.inputs[3].default_value = 1.043
n5.inputs[4].default_value = 3.155
n6 = _N.new('ShaderNodeMapping'); n6.name = 'Mapping'; n6.location = (0, 0)
n7 = _N.new('ShaderNodeTexCoord'); n7.name = 'Texture Coordinate'; n7.location = (0, 0)
n8 = _N.new('ShaderNodeOutputMaterial'); n8.name = 'Material Output.001'; n8.location = (0, 0)
n8.target = 'EEVEE'
n9 = _N.new('ShaderNodeMixShader'); n9.name = 'Mix Shader.001'; n9.location = (0, 0)
n9.label = 'Disable Shadow'
n9.hide = True
n10 = _N.new('ShaderNodeLightPath'); n10.name = 'Light Path'; n10.location = (0, 0)
n10.hide = True
n11 = _N.new('ShaderNodeBsdfTransparent'); n11.name = 'Transparent BSDF.001'; n11.location = (0, 0)
n11.hide = True
_L.new(n7.outputs[3], n6.inputs[0])
_L.new(n6.outputs[0], n5.inputs[0])
_L.new(n5.outputs[0], n4.inputs[0])
_L.new(n4.outputs[0], n2.inputs[0])
_L.new(n0.outputs[0], n2.inputs[1])
_L.new(n3.outputs[0], n2.inputs[2])
_L.new(n2.outputs[0], n1.inputs[0])
_L.new(n2.outputs[0], n9.inputs[1])
_L.new(n9.outputs[0], n8.inputs[0])
_L.new(n10.outputs[1], n9.inputs[0])
_L.new(n11.outputs[0], n9.inputs[2])
n1.is_active_output = True
mat_transparent_bands_009.use_nodes = True; mat_transparent_bands_009.node_tree.nodes.clear()
_N = mat_transparent_bands_009.node_tree.nodes; _L = mat_transparent_bands_009.node_tree.links
n0 = _N.new('ShaderNodeBsdfPrincipled'); n0.name = 'Principled BSDF'; n0.location = (10, 300)
n0.distribution = 'GGX'
n0.subsurface_method = 'BURLEY'
n0.inputs[0].default_value = (0.0, 0.0, 0.0, 1.0)
n0.inputs[2].default_value = 1.0
n0.inputs[3].default_value = 1.45
n0.inputs[13].default_value = 0.0
n0.inputs[27].default_value = (0.0, 0.0, 0.0, 1.0)
n0.inputs[28].default_value = 1.0
n1 = _N.new('ShaderNodeOutputMaterial'); n1.name = 'Material Output'; n1.location = (300, 300)
n1.target = 'CYCLES'
n2 = _N.new('ShaderNodeMixShader'); n2.name = 'Mix Shader'; n2.location = (0, 0)
n3 = _N.new('ShaderNodeBsdfTransparent'); n3.name = 'Transparent BSDF'; n3.location = (0, 0)
n4 = _N.new('ShaderNodeValToRGB'); n4.name = 'ColorRamp'; n4.location = (0, 0)
n4.color_ramp.interpolation = 'CONSTANT'
while len(n4.color_ramp.elements) > 1: n4.color_ramp.elements.remove(n4.color_ramp.elements[-1])
n4.color_ramp.elements[0].position = 0.0; n4.color_ramp.elements[0].color = (0.0, 0.0, 0.0, 1.0)
_e = n4.color_ramp.elements.new(0.5); _e.color = (1.0, 1.0, 1.0, 1.0)
_e = n4.color_ramp.elements.new(1.0); _e.color = (1.0, 1.0, 1.0, 1.0)
n5 = _N.new('ShaderNodeTexVoronoi'); n5.name = 'Voronoi Texture'; n5.location = (0, 0)
n5.inputs[2].default_value = 2.681
n5.inputs[8].default_value = 0.3525
n6 = _N.new('ShaderNodeMapping'); n6.name = 'Mapping'; n6.location = (0, 0)
n7 = _N.new('ShaderNodeTexCoord'); n7.name = 'Texture Coordinate'; n7.location = (0, 0)
n8 = _N.new('ShaderNodeOutputMaterial'); n8.name = 'Material Output.001'; n8.location = (0, 0)
n8.target = 'EEVEE'
n9 = _N.new('ShaderNodeMixShader'); n9.name = 'Mix Shader.001'; n9.location = (0, 0)
n9.label = 'Disable Shadow'
n9.hide = True
n10 = _N.new('ShaderNodeLightPath'); n10.name = 'Light Path'; n10.location = (0, 0)
n10.hide = True
n11 = _N.new('ShaderNodeBsdfTransparent'); n11.name = 'Transparent BSDF.001'; n11.location = (0, 0)
n11.hide = True
_L.new(n7.outputs[3], n6.inputs[0])
_L.new(n6.outputs[0], n5.inputs[0])
_L.new(n5.outputs[0], n4.inputs[0])
_L.new(n4.outputs[0], n2.inputs[0])
_L.new(n0.outputs[0], n2.inputs[1])
_L.new(n3.outputs[0], n2.inputs[2])
_L.new(n2.outputs[0], n1.inputs[0])
_L.new(n2.outputs[0], n9.inputs[1])
_L.new(n9.outputs[0], n8.inputs[0])
_L.new(n10.outputs[1], n9.inputs[0])
_L.new(n11.outputs[0], n9.inputs[2])
n1.is_active_output = True

# ---- world
world_world = bpy.data.worlds.new('World'); scene.world = world_world
world_world.use_nodes = True; world_world.node_tree.nodes.clear()
_N = world_world.node_tree.nodes; _L = world_world.node_tree.links
n0 = _N.new('ShaderNodeOutputWorld'); n0.name = 'World Output'; n0.location = (300, 300)
n1 = _N.new('ShaderNodeBackground'); n1.name = 'Background'; n1.location = (10, 300)
n1.inputs[0].default_value = (1.0, 1.0, 1.0, 1.0)
n1.inputs[1].default_value = 1.5
_L.new(n1.outputs[0], n0.inputs[0])
n0.is_active_output = True
world_world.color = (0.05088, 0.05088, 0.05088)
world_world.use_sun_shadow = False
world_world.sun_shadow_jitter_overblur = 0.0

# ---- cameras
cam_camera = bpy.data.cameras.new('Camera')
cam_camera.clip_end = 100.0
cam_camera.sensor_width = 50.0
cam_camera.ortho_scale = 7.314

# ---- lights
light_light_001 = bpy.data.lights.new('Light.001', 'SUN')
light_light_001.specular_factor = 0.0
light_light_001.transmission_factor = 0.0
light_light_001.use_shadow = False
light_light_001.energy = 5.0
light_light_001.shadow_soft_size = 0.25

# ---- meshes
me_h1_0 = bpy.data.meshes.new('h1_0')
me_h1_0.from_pydata([(0.0, 0.0, -1.0), (-1.0, -4.558e-05, 0.0), (0.0, 0.0, 1.0), (0.0, 0.0, -1.0), (1.0, 0.0, 0.0), (0.0, 0.0, 1.0), (0.0, 0.0, -1.0), (-1.0, 4.558e-05, 0.0), (0.0, 0.0, 1.0)], [], [(3, 1, 4), (1, 3, 0), (1, 5, 4), (5, 1, 2), (7, 3, 4), (3, 7, 6), (5, 7, 4), (7, 5, 8)])
me_h1_0.materials.append(mat_transparent_bands)
me_h1_0.use_remesh_fix_poles = True
me_h1_0.use_remesh_preserve_attributes = False
me_h1_0.use_mirror_vertex_groups = False
me_h1_0.update()
me_h1_1 = bpy.data.meshes.new('h1_1')
me_h1_1.from_pydata([(0.0, 0.0, -4.542e-24), (-2.0, -1.926e-34, 0.0), (0.0, 0.0, 4.542e-24), (0.0, 0.0, -4.542e-24), (2.0, 0.0, 0.0), (0.0, 0.0, 4.542e-24), (0.0, 0.0, -4.542e-24), (-2.0, 1.926e-34, 0.0), (0.0, 0.0, 4.542e-24)], [], [(3, 1, 4), (1, 3, 0), (1, 5, 4), (5, 1, 2), (7, 3, 4), (3, 7, 6), (5, 7, 4), (7, 5, 8)])
me_h1_1.materials.append(mat_transparent_bands_001)
me_h1_1.use_remesh_fix_poles = True
me_h1_1.use_remesh_preserve_attributes = False
me_h1_1.use_mirror_vertex_groups = False
me_h1_1.update()
me_h1_2 = bpy.data.meshes.new('h1_2')
me_h1_2.from_pydata([(0.0, 0.0, -6.04e-22), (-2.0, -2.482e-23, 0.0), (0.0, 0.0, 6.04e-22), (0.0, 0.0, -6.04e-22), (2.0, 0.0, 0.0), (0.0, 0.0, 6.04e-22), (0.0, 0.0, -6.04e-22), (-2.0, 2.482e-23, 0.0), (0.0, 0.0, 6.04e-22)], [], [(3, 1, 4), (1, 3, 0), (1, 5, 4), (5, 1, 2), (7, 3, 4), (3, 7, 6), (5, 7, 4), (7, 5, 8)])
me_h1_2.materials.append(mat_transparent_bands_002)
me_h1_2.use_remesh_fix_poles = True
me_h1_2.use_remesh_preserve_attributes = False
me_h1_2.use_mirror_vertex_groups = False
me_h1_2.update()
me_h1_3 = bpy.data.meshes.new('h1_3')
me_h1_3.from_pydata([(0.0, 0.0, -1.0), (-1.0, 0.0, 0.0), (0.0, 0.0, 1.0), (0.0, 0.0, -1.0), (1.0, 0.0, 0.0), (0.0, 0.0, 1.0), (0.0, 0.0, -1.0), (-1.0, 0.0, 0.0), (0.0, 0.0, 1.0)], [], [(3, 1, 4), (1, 3, 0), (1, 5, 4), (5, 1, 2), (7, 3, 4), (3, 7, 6), (5, 7, 4), (7, 5, 8)])
me_h1_3.materials.append(mat_transparent_bands_003)
me_h1_3.use_remesh_fix_poles = True
me_h1_3.use_remesh_preserve_attributes = False
me_h1_3.use_mirror_vertex_groups = False
me_h1_3.update()
me_h2_0 = bpy.data.meshes.new('h2_0')
me_h2_0.from_pydata([(0.0, 0.0, -1.114e-15), (-2.0, -1.469e-07, 0.0), (0.0, 0.0, 1.114e-15), (0.0, 0.0, -1.114e-15), (2.0, 0.0, 0.0), (0.0, 0.0, 1.114e-15), (0.0, 0.0, -1.114e-15), (-2.0, 1.469e-07, 0.0), (0.0, 0.0, 1.114e-15)], [], [(3, 1, 4), (1, 3, 0), (1, 5, 4), (5, 1, 2), (7, 3, 4), (3, 7, 6), (5, 7, 4), (7, 5, 8)])
me_h2_0.materials.append(mat_texture)
me_h2_0.use_remesh_fix_poles = True
me_h2_0.use_remesh_preserve_attributes = False
me_h2_0.use_mirror_vertex_groups = False
me_h2_0.update()
me_h2_1 = bpy.data.meshes.new('h2_1')
me_h2_1.from_pydata([(0.0, 0.0, -1.209e-26), (-2.0, -1.554e-16, 0.0), (0.0, 0.0, 1.209e-26), (0.0, 0.0, -1.209e-26), (2.0, 0.0, 0.0), (0.0, 0.0, 1.209e-26), (0.0, 0.0, -1.209e-26), (-2.0, 1.554e-16, 0.0), (0.0, 0.0, 1.209e-26)], [], [(3, 1, 4), (1, 3, 0), (1, 5, 4), (5, 1, 2), (7, 3, 4), (3, 7, 6), (5, 7, 4), (7, 5, 8)])
me_h2_1.materials.append(mat_texture_001)
me_h2_1.use_remesh_fix_poles = True
me_h2_1.use_remesh_preserve_attributes = False
me_h2_1.use_mirror_vertex_groups = False
me_h2_1.update()
me_h2_2 = bpy.data.meshes.new('h2_2')
me_h2_2.from_pydata([(-3.981e-16, 0.0, -1.0), (-1.0, 0.0, 0.0), (-3.981e-16, 0.0, 1.0), (3.981e-16, 0.0, -1.0), (1.0, 0.0, 0.0), (3.981e-16, 0.0, 1.0), (-3.981e-16, 0.0, -1.0), (-1.0, 0.0, 0.0), (-3.981e-16, 0.0, 1.0)], [], [(3, 1, 4), (1, 3, 0), (1, 5, 4), (5, 1, 2), (7, 3, 4), (3, 7, 6), (5, 7, 4), (7, 5, 8)])
me_h2_2.materials.append(mat_texture_002)
me_h2_2.use_remesh_fix_poles = True
me_h2_2.use_remesh_preserve_attributes = False
me_h2_2.use_mirror_vertex_groups = False
me_h2_2.update()
me_h3_0 = bpy.data.meshes.new('h3_0')
me_h3_0.from_pydata([(-3.294e-07, -1.172e-33, -1.0), (-0.9441, -3.359e-27, -0.758), (-0.9441, -3.359e-27, 0.758), (-3.294e-07, -1.172e-33, 1.0), (1.041e-07, -2.593e-07, -1.0), (0.2983, -0.7433, -0.758), (0.2983, -0.7433, 0.758), (1.041e-07, -2.593e-07, 1.0), (1.041e-07, 2.593e-07, -1.0), (0.2983, 0.7433, -0.758), (0.2983, 0.7433, 0.758), (1.041e-07, 2.593e-07, 1.0), (-3.294e-07, 1.172e-33, -1.0), (-0.9441, 3.359e-27, -0.758), (-0.9441, 3.359e-27, 0.758), (-3.294e-07, 1.172e-33, 1.0)], [], [(14, 11, 15), (11, 14, 10), (1, 4, 0), (4, 1, 5), (9, 4, 5), (4, 9, 8), (14, 9, 10), (9, 14, 13), (9, 13, 12), (8, 9, 12), (6, 1, 2), (1, 6, 5), (7, 6, 3), (6, 2, 3), (6, 9, 5), (9, 6, 10), (6, 7, 11), (6, 11, 10)])
me_h3_0.materials.append(mat_transparent_bands_004)
me_h3_0.use_remesh_fix_poles = True
me_h3_0.use_remesh_preserve_attributes = False
me_h3_0.use_mirror_vertex_groups = False
me_h3_0.update()
me_h3_1 = bpy.data.meshes.new('h3_1')
me_h3_1.from_pydata([(0.0, 0.0, 0.0), (-1.115, -2.381e-17, -0.638), (-1.115, -2.381e-17, 0.638), (0.0, 0.0, 0.0), (0.0, 0.0, 0.0), (0.5392, -0.9587, -0.638), (0.5392, -0.9587, 0.638), (0.0, 0.0, 0.0), (0.0, 0.0, 0.0), (0.5392, 0.9587, -0.638), (0.5392, 0.9587, 0.638), (0.0, 0.0, 0.0), (0.0, 0.0, 0.0), (-1.115, 2.381e-17, -0.638), (-1.115, 2.381e-17, 0.638), (0.0, 0.0, 0.0)], [], [(11, 6, 7), (6, 11, 10), (14, 11, 15), (11, 14, 10), (7, 2, 3), (6, 2, 7), (5, 2, 6), (2, 5, 1), (1, 5, 0), (5, 4, 0), (9, 13, 12), (8, 9, 12), (9, 14, 13), (14, 9, 10), (9, 8, 4), (5, 9, 4), (9, 6, 10), (9, 5, 6)])
me_h3_1.materials.append(mat_transparent_bands_005)
me_h3_1.use_remesh_fix_poles = True
me_h3_1.use_remesh_preserve_attributes = False
me_h3_1.use_mirror_vertex_groups = False
me_h3_1.update()
me_h3_2 = bpy.data.meshes.new('h3_2')
me_h3_2.from_pydata([(0.0, 0.0, -7.619e-35), (-1.226, -1.981e-06, -0.7346), (-1.226, -1.981e-06, 0.7346), (0.0, 0.0, 7.619e-35), (0.0, 0.0, -7.619e-35), (0.9528, -1.164, -0.7346), (0.9528, -1.164, 0.7346), (0.0, 0.0, 7.619e-35), (0.0, 0.0, -7.619e-35), (0.9528, 1.164, -0.7346), (0.9528, 1.164, 0.7346), (0.0, 0.0, 7.619e-35), (0.0, 0.0, -7.619e-35), (-1.226, 1.981e-06, -0.7346), (-1.226, 1.981e-06, 0.7346), (0.0, 0.0, 7.619e-35)], [], [(11, 6, 7), (6, 11, 10), (14, 11, 15), (11, 14, 10), (7, 2, 3), (6, 2, 7), (5, 2, 6), (2, 5, 1), (1, 5, 0), (5, 4, 0), (9, 13, 12), (8, 9, 12), (9, 14, 13), (14, 9, 10), (9, 8, 4), (5, 9, 4), (9, 6, 10), (9, 5, 6)])
me_h3_2.materials.append(mat_transparent_bands_006)
me_h3_2.use_remesh_fix_poles = True
me_h3_2.use_remesh_preserve_attributes = False
me_h3_2.use_mirror_vertex_groups = False
me_h3_2.update()
me_h3_3 = bpy.data.meshes.new('h3_3')
me_h3_3.from_pydata([(0.0, 0.0, -0.5156), (-1.988, -4.099e-10, -0.9974), (-1.988, -4.099e-10, 0.9974), (0.0, 0.0, 0.5156), (0.0, 0.0, -0.5156), (1.303, -1.821, -0.9974), (1.303, -1.821, 0.9974), (0.0, 0.0, 0.5156), (0.0, 0.0, -0.5156), (1.303, 1.821, -0.9974), (1.303, 1.821, 0.9974), (0.0, 0.0, 0.5156), (0.0, 0.0, -0.5156), (-1.988, 4.099e-10, -0.9974), (-1.988, 4.099e-10, 0.9974), (0.0, 0.0, 0.5156)], [], [(11, 6, 7), (6, 11, 10), (14, 11, 15), (11, 14, 10), (7, 2, 3), (6, 2, 7), (5, 2, 6), (2, 5, 1), (1, 5, 0), (5, 4, 0), (9, 13, 12), (8, 9, 12), (9, 14, 13), (14, 9, 10), (9, 8, 4), (5, 9, 4), (9, 6, 10), (9, 5, 6)])
me_h3_3.materials.append(mat_transparent_bands_007)
me_h3_3.use_remesh_fix_poles = True
me_h3_3.use_remesh_preserve_attributes = False
me_h3_3.use_mirror_vertex_groups = False
me_h3_3.update()
me_h3_4 = bpy.data.meshes.new('h3_4')
me_h3_4.from_pydata([(0.0, 0.0, -1.381e-37), (-1.201, 0.0, -0.7166), (-1.201, 0.0, 0.7166), (0.0, 0.0, 1.381e-37), (0.0, 0.0, -1.381e-37), (0.1061, -0.7257, -0.7166), (0.1061, -0.7257, 0.7166), (0.0, 0.0, 1.381e-37), (0.0, 0.0, -1.381e-37), (0.1061, 0.7257, -0.7166), (0.1061, 0.7257, 0.7166), (0.0, 0.0, 1.381e-37), (0.0, 0.0, -1.381e-37), (-1.201, 0.0, -0.7166), (-1.201, 0.0, 0.7166), (0.0, 0.0, 1.381e-37)], [], [(11, 6, 7), (6, 11, 10), (14, 11, 15), (11, 14, 10), (7, 2, 3), (6, 2, 7), (5, 2, 6), (2, 5, 1), (1, 5, 0), (5, 4, 0), (9, 13, 12), (8, 9, 12), (9, 14, 13), (14, 9, 10), (9, 8, 4), (5, 9, 4), (9, 6, 10), (9, 5, 6)])
me_h3_4.materials.append(mat_transparent_bands_008)
me_h3_4.use_remesh_fix_poles = True
me_h3_4.use_remesh_preserve_attributes = False
me_h3_4.use_mirror_vertex_groups = False
me_h3_4.update()
me_h3_5 = bpy.data.meshes.new('h3_5')
me_h3_5.from_pydata([(-8.015e-43, 0.0, -1.0), (-0.6883, 0.0, -0.1653), (-0.6883, 0.0, 0.1653), (-8.015e-43, 0.0, 1.0), (5.325e-44, -4.582e-43, -1.0), (0.04612, -0.3928, -0.1653), (0.04612, -0.3928, 0.1653), (5.325e-44, -4.582e-43, 1.0), (5.325e-44, 4.582e-43, -1.0), (0.04612, 0.3928, -0.1653), (0.04612, 0.3928, 0.1653), (5.325e-44, 4.582e-43, 1.0), (-8.015e-43, 0.0, -1.0), (-0.6883, 0.0, -0.1653), (-0.6883, 0.0, 0.1653), (-8.015e-43, 0.0, 1.0)], [], [(14, 11, 15), (11, 14, 10), (1, 4, 0), (4, 1, 5), (9, 4, 5), (4, 9, 8), (14, 9, 10), (9, 14, 13), (9, 13, 12), (8, 9, 12), (6, 1, 2), (1, 6, 5), (7, 6, 3), (6, 2, 3), (6, 9, 5), (9, 6, 10), (6, 7, 11), (6, 11, 10)])
me_h3_5.materials.append(mat_transparent_bands_009)
me_h3_5.use_remesh_fix_poles = True
me_h3_5.use_remesh_preserve_attributes = False
me_h3_5.use_mirror_vertex_groups = False
me_h3_5.update()

# ---- objects
ob_camera = bpy.data.objects.new('Camera', cam_camera)
ob_light = bpy.data.objects.new('Light', light_light_001)
ob_h1_0 = bpy.data.objects.new('h1_0', me_h1_0)
ob_h1_1 = bpy.data.objects.new('h1_1', me_h1_1)
ob_h1_2 = bpy.data.objects.new('h1_2', me_h1_2)
ob_h1_3 = bpy.data.objects.new('h1_3', me_h1_3)
ob_h2_0 = bpy.data.objects.new('h2_0', me_h2_0)
ob_h2_1 = bpy.data.objects.new('h2_1', me_h2_1)
ob_h2_2 = bpy.data.objects.new('h2_2', me_h2_2)
ob_h3_0 = bpy.data.objects.new('h3_0', me_h3_0)
ob_h3_1 = bpy.data.objects.new('h3_1', me_h3_1)
ob_h3_2 = bpy.data.objects.new('h3_2', me_h3_2)
ob_h3_3 = bpy.data.objects.new('h3_3', me_h3_3)
ob_h3_4 = bpy.data.objects.new('h3_4', me_h3_4)
ob_h3_5 = bpy.data.objects.new('h3_5', me_h3_5)

# ---- transforms, parenting, visibility, modifiers, constraints
ob_camera.location = (18.55, -18.29, 12.24)
ob_camera.rotation_euler = (1.109, 9.305e-08, 0.8149)
ob_camera.lock_rotations_4d = False
ob_camera.empty_display_type = 'ARROWS'
ob_camera.color = (0.0, 0.0, 0.0, 0.0)
ob_camera.display_type = 'WIRE'
ob_camera.lineart.crease_threshold = 0.0
ob_light.location = (18.55, -18.29, 12.24)
ob_light.rotation_euler = (1.109, 9.305e-08, 0.8149)
ob_light.lineart.crease_threshold = 0.0
ob_h1_0.location = (-5.265e-38, -0.0, -10.0)
ob_h1_0.rotation_mode = 'QUATERNION'
ob_h1_0.rotation_quaternion = (1.0, -0.0, -0.0, -0.0)
ob_h1_0.visible_shadow = False
ob_h1_0.lineart.crease_threshold = 0.0
ob_h1_1.location = (-10.0, -1.133e-27, 0.0)
ob_h1_1.rotation_mode = 'QUATERNION'
ob_h1_1.rotation_quaternion = (1.0, -0.0, 0.0, 0.0)
ob_h1_1.visible_shadow = False
ob_h1_1.lineart.crease_threshold = 0.0
ob_h1_2.location = (-5.265e-38, -0.0, 10.0)
ob_h1_2.rotation_mode = 'QUATERNION'
ob_h1_2.rotation_quaternion = (1.0, 0.0, -0.0, 0.0)
ob_h1_2.visible_shadow = False
ob_h1_2.lineart.crease_threshold = 0.0
ob_h1_3.location = (10.0, 0.0, 0.0)
ob_h1_3.rotation_mode = 'QUATERNION'
ob_h1_3.rotation_quaternion = (1.0, -0.0, -0.0, 0.0)
ob_h1_3.visible_shadow = False
ob_h1_3.lineart.crease_threshold = 0.0
ob_h2_0.location = (0.0, 0.0, -0.0)
ob_h2_0.rotation_mode = 'QUATERNION'
ob_h2_0.rotation_quaternion = (1.0, -0.0, -0.0, -0.0)
ob_h2_0.visible_shadow = False
ob_h2_0.lineart.crease_threshold = 0.0
ob_h2_1.location = (-20.0, -5.978e-42, 0.0)
ob_h2_1.rotation_mode = 'QUATERNION'
ob_h2_1.rotation_quaternion = (1.0, 0.0, 0.0, -0.0)
ob_h2_1.visible_shadow = False
ob_h2_1.lineart.crease_threshold = 0.0
ob_h2_2.location = (-0.0, -0.0, 0.0)
ob_h2_2.rotation_mode = 'QUATERNION'
ob_h2_2.rotation_quaternion = (1.0, -0.0, 0.0, 0.0)
ob_h2_2.visible_shadow = False
ob_h2_2.lineart.crease_threshold = 0.0
ob_h3_0.location = (0.0, 0.0, -10.0)
ob_h3_0.rotation_mode = 'QUATERNION'
ob_h3_0.rotation_quaternion = (1.0, 0.0, -0.0, -0.0)
ob_h3_0.visible_shadow = False
ob_h3_0.lineart.crease_threshold = 0.0
ob_h3_1.location = (-8.191, 0.0, -3.823)
ob_h3_1.rotation_mode = 'QUATERNION'
ob_h3_1.rotation_quaternion = (1.0, 0.0, -0.0, -0.0)
ob_h3_1.visible_shadow = False
ob_h3_1.lineart.crease_threshold = 0.0
ob_h3_2.location = (-8.191, 0.0, 3.823)
ob_h3_2.rotation_mode = 'QUATERNION'
ob_h3_2.rotation_quaternion = (1.0, -0.0, 0.0, -0.0)
ob_h3_2.visible_shadow = False
ob_h3_2.lineart.crease_threshold = 0.0
ob_h3_3.location = (0.0, 0.0, 10.0)
ob_h3_3.rotation_mode = 'QUATERNION'
ob_h3_3.rotation_quaternion = (1.0, 0.0, -0.0, -0.0)
ob_h3_3.visible_shadow = False
ob_h3_3.lineart.crease_threshold = 0.0
ob_h3_4.location = (0.0, 0.0, -10.0)
ob_h3_4.rotation_mode = 'QUATERNION'
ob_h3_4.rotation_quaternion = (1.0, 0.0, -0.0, -0.0)
ob_h3_4.visible_shadow = False
ob_h3_4.lineart.crease_threshold = 0.0
ob_h3_5.location = (0.6455, -4.835, -3.823)
ob_h3_5.rotation_mode = 'QUATERNION'
ob_h3_5.rotation_quaternion = (1.0, -0.0, -0.0, 0.0)
ob_h3_5.visible_shadow = False
ob_h3_5.lineart.crease_threshold = 0.0

# ---- collection membership
col_collection.objects.link(ob_camera)
col_collection.objects.link(ob_light)
col_h1.objects.link(ob_h1_0)
col_h1.objects.link(ob_h1_1)
col_h1.objects.link(ob_h1_2)
col_h1.objects.link(ob_h1_3)
col_h2.objects.link(ob_h2_0)
col_h2.objects.link(ob_h2_1)
col_h2.objects.link(ob_h2_2)
col_h3.objects.link(ob_h3_0)
col_h3.objects.link(ob_h3_1)
col_h3.objects.link(ob_h3_2)
col_h3.objects.link(ob_h3_3)
col_h3.objects.link(ob_h3_4)
col_h3.objects.link(ob_h3_5)

# ---- scene / render settings (as saved in the file)
scene.camera = ob_camera
scene.frame_start = 1; scene.frame_end = 5; scene.frame_set(1)
scene.render.engine = 'BLENDER_EEVEE_NEXT'
scene.render.film_transparent = True
scene.cycles.use_denoising = False
scene.cycles.samples = 128
scene.cycles.sampling_pattern = 'TABULATED_SOBOL'
scene.cycles.use_adaptive_sampling = False
scene.cycles.use_light_tree = False
scene.view_settings.view_transform = 'Raw'
bpy.context.view_layer.update()
